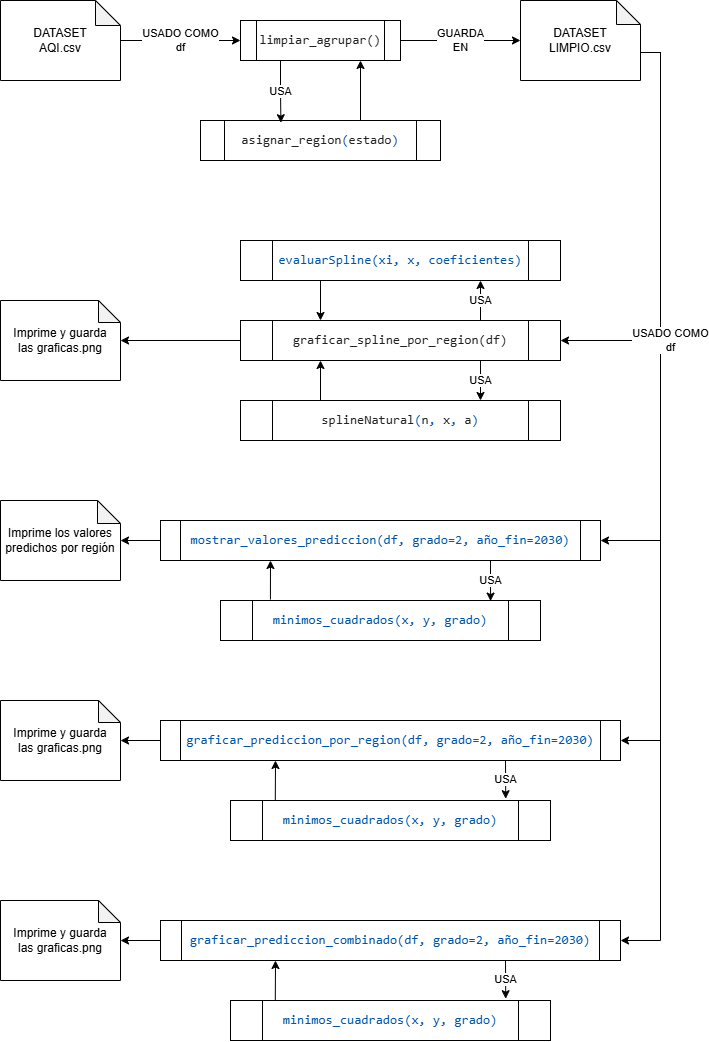

The diagram above was exported from draw.io. Its source (the exported page's mxGraphModel, read from the mxfile embedded in the PNG):
<mxGraphModel dx="1351" dy="691" grid="1" gridSize="10" guides="1" tooltips="1" connect="1" arrows="1" fold="1" page="1" pageScale="1" pageWidth="827" pageHeight="1169" math="0" shadow="0">
  <root>
    <mxCell id="0" />
    <mxCell id="1" parent="0" />
    <mxCell id="WEGFse4OcrvMtczYakZO-64" edge="1" parent="1" source="WEGFse4OcrvMtczYakZO-9" style="edgeStyle=orthogonalEdgeStyle;rounded=0;orthogonalLoop=1;jettySize=auto;html=1;exitX=0;exitY=0;exitDx=120;exitDy=52;exitPerimeter=0;entryX=1;entryY=0.5;entryDx=0;entryDy=0;" target="WEGFse4OcrvMtczYakZO-60">
      <mxGeometry relative="1" as="geometry" />
    </mxCell>
    <mxCell id="WEGFse4OcrvMtczYakZO-47" edge="1" parent="1" source="WEGFse4OcrvMtczYakZO-9" style="edgeStyle=orthogonalEdgeStyle;rounded=0;orthogonalLoop=1;jettySize=auto;html=1;exitX=0;exitY=0;exitDx=120;exitDy=52;exitPerimeter=0;entryX=1;entryY=0.5;entryDx=0;entryDy=0;" target="WEGFse4OcrvMtczYakZO-48">
      <mxGeometry relative="1" as="geometry">
        <mxPoint x="700" y="780.7999877929688" as="targetPoint" />
      </mxGeometry>
    </mxCell>
    <mxCell id="WEGFse4OcrvMtczYakZO-34" edge="1" parent="1" source="WEGFse4OcrvMtczYakZO-9" style="edgeStyle=orthogonalEdgeStyle;rounded=0;orthogonalLoop=1;jettySize=auto;html=1;exitX=0;exitY=0;exitDx=120;exitDy=52;exitPerimeter=0;entryX=1;entryY=0.5;entryDx=0;entryDy=0;" target="WEGFse4OcrvMtczYakZO-36">
      <mxGeometry relative="1" as="geometry">
        <mxPoint x="700" y="610" as="targetPoint" />
      </mxGeometry>
    </mxCell>
    <mxCell id="WEGFse4OcrvMtczYakZO-4" edge="1" parent="1" source="WEGFse4OcrvMtczYakZO-1" style="edgeStyle=orthogonalEdgeStyle;rounded=0;orthogonalLoop=1;jettySize=auto;html=1;entryX=0;entryY=0.5;entryDx=0;entryDy=0;" target="WEGFse4OcrvMtczYakZO-3" value="&lt;div&gt;USADO COMO&lt;/div&gt;&lt;div&gt;df&lt;/div&gt;">
      <mxGeometry relative="1" as="geometry" />
    </mxCell>
    <mxCell id="WEGFse4OcrvMtczYakZO-1" parent="1" style="shape=note;whiteSpace=wrap;html=1;backgroundOutline=1;darkOpacity=0.05;size=25;" value="DATASET&lt;div&gt;AQI.csv&lt;/div&gt;" vertex="1">
      <mxGeometry height="80" width="120" x="40" y="40" as="geometry" />
    </mxCell>
    <mxCell id="WEGFse4OcrvMtczYakZO-8" edge="1" parent="1" source="WEGFse4OcrvMtczYakZO-3" style="edgeStyle=orthogonalEdgeStyle;rounded=0;orthogonalLoop=1;jettySize=auto;html=1;entryX=0;entryY=0.5;entryDx=0;entryDy=0;entryPerimeter=0;" target="WEGFse4OcrvMtczYakZO-9" value="GUARDA&lt;div&gt;&lt;span style=&quot;background-color: light-dark(#ffffff, var(--ge-dark-color, #121212)); color: light-dark(rgb(0, 0, 0), rgb(255, 255, 255));&quot;&gt;EN&lt;/span&gt;&lt;/div&gt;">
      <mxGeometry relative="1" as="geometry">
        <mxPoint x="510" y="80" as="targetPoint" />
      </mxGeometry>
    </mxCell>
    <mxCell id="WEGFse4OcrvMtczYakZO-3" parent="1" style="shape=process;whiteSpace=wrap;html=1;backgroundOutline=1;" value="&lt;span style=&quot;color: light-dark(rgb(33, 33, 33), rgb(255, 255, 255));&quot;&gt;&lt;br&gt;&lt;/span&gt;&lt;pre style=&quot;line-height: 16.25px; padding: 0px 5px; font-size: 13px; font-style: normal; font-variant-ligatures: normal; font-variant-caps: normal; font-weight: 400; letter-spacing: normal; orphans: 2; text-align: start; text-indent: 0px; text-transform: none; widows: 2; word-spacing: 0px; -webkit-text-stroke-width: 0px; text-decoration-thickness: initial; text-decoration-style: initial; text-decoration-color: initial; color: rgb(33, 33, 33);&quot;&gt;&lt;span class=&quot;nf&quot; style=&quot;color: light-dark(rgb(33, 33, 33), rgb(255, 255, 255));&quot;&gt;limpiar_agrupar()&lt;/span&gt;&lt;/pre&gt;&lt;div&gt;&lt;br&gt;&lt;/div&gt;" vertex="1">
      <mxGeometry height="40" width="160" x="280" y="60" as="geometry" />
    </mxCell>
    <mxCell id="WEGFse4OcrvMtczYakZO-7" edge="1" parent="1" source="WEGFse4OcrvMtczYakZO-5" style="edgeStyle=orthogonalEdgeStyle;rounded=0;orthogonalLoop=1;jettySize=auto;html=1;exitX=0.75;exitY=0;exitDx=0;exitDy=0;entryX=0.75;entryY=1;entryDx=0;entryDy=0;" target="WEGFse4OcrvMtczYakZO-3">
      <mxGeometry relative="1" as="geometry">
        <Array as="points">
          <mxPoint x="400" y="160" />
        </Array>
      </mxGeometry>
    </mxCell>
    <mxCell id="WEGFse4OcrvMtczYakZO-5" parent="1" style="shape=process;whiteSpace=wrap;html=1;backgroundOutline=1;align=center;" value="&lt;span style=&quot;color: light-dark(rgb(33, 33, 33), rgb(255, 255, 255));&quot;&gt;&lt;br&gt;&lt;/span&gt;&lt;pre style=&quot;line-height: 16.25px; padding: 0px 5px; font-size: 13px; font-style: normal; font-variant-ligatures: normal; font-variant-caps: normal; font-weight: 400; letter-spacing: normal; orphans: 2; text-indent: 0px; text-transform: none; widows: 2; word-spacing: 0px; -webkit-text-stroke-width: 0px; text-decoration-thickness: initial; text-decoration-style: initial; text-decoration-color: initial; color: rgb(33, 33, 33);&quot;&gt;&lt;span style=&quot;color: light-dark(rgb(33, 33, 33), rgb(255, 255, 255));&quot;&gt;&lt;span class=&quot;nf&quot;&gt;asignar_region&lt;/span&gt;&lt;span class=&quot;p&quot; style=&quot;color: rgb(0, 85, 170);&quot;&gt;(&lt;/span&gt;&lt;span class=&quot;n&quot;&gt;estado&lt;/span&gt;&lt;span class=&quot;p&quot; style=&quot;color: rgb(0, 85, 170);&quot;&gt;)&lt;/span&gt;&lt;/span&gt;&lt;/pre&gt;&lt;div&gt;&lt;br&gt;&lt;/div&gt;" vertex="1">
      <mxGeometry height="40" width="240" x="240" y="160" as="geometry" />
    </mxCell>
    <mxCell id="WEGFse4OcrvMtczYakZO-6" edge="1" parent="1" source="WEGFse4OcrvMtczYakZO-3" style="edgeStyle=orthogonalEdgeStyle;rounded=0;orthogonalLoop=1;jettySize=auto;html=1;exitX=0.25;exitY=1;exitDx=0;exitDy=0;entryX=0.335;entryY=0.055;entryDx=0;entryDy=0;entryPerimeter=0;" target="WEGFse4OcrvMtczYakZO-5" value="USA">
      <mxGeometry relative="1" as="geometry" />
    </mxCell>
    <mxCell id="WEGFse4OcrvMtczYakZO-12" edge="1" parent="1" source="WEGFse4OcrvMtczYakZO-9" style="edgeStyle=orthogonalEdgeStyle;rounded=0;orthogonalLoop=1;jettySize=auto;html=1;entryX=1;entryY=0.5;entryDx=0;entryDy=0;exitX=0;exitY=0;exitDx=120;exitDy=52;exitPerimeter=0;" target="WEGFse4OcrvMtczYakZO-10" value="USADO COMO&lt;div&gt;df&lt;/div&gt;">
      <mxGeometry relative="1" x="0.5098" y="-10" as="geometry">
        <mxPoint x="10" y="10" as="offset" />
      </mxGeometry>
    </mxCell>
    <mxCell id="WEGFse4OcrvMtczYakZO-9" parent="1" style="shape=note;whiteSpace=wrap;html=1;backgroundOutline=1;darkOpacity=0.05;size=24;" value="DATASET&lt;div&gt;LIMPIO.csv&lt;/div&gt;" vertex="1">
      <mxGeometry height="80" width="120" x="560" y="40" as="geometry" />
    </mxCell>
    <mxCell id="WEGFse4OcrvMtczYakZO-24" edge="1" parent="1" source="WEGFse4OcrvMtczYakZO-10" style="edgeStyle=orthogonalEdgeStyle;rounded=0;orthogonalLoop=1;jettySize=auto;html=1;exitX=0.75;exitY=1;exitDx=0;exitDy=0;entryX=0.75;entryY=0;entryDx=0;entryDy=0;" target="WEGFse4OcrvMtczYakZO-14" value="USA">
      <mxGeometry relative="1" as="geometry" />
    </mxCell>
    <mxCell id="WEGFse4OcrvMtczYakZO-10" parent="1" style="shape=process;whiteSpace=wrap;html=1;backgroundOutline=1;" value="&lt;pre style=&quot;line-height: 16.25px; padding: 0px 5px; font-size: 13px; text-align: start;&quot;&gt;&lt;span style=&quot;color: light-dark(rgb(33, 33, 33), rgb(255, 255, 255));&quot;&gt;&lt;span class=&quot;nf&quot; style=&quot;&quot;&gt;graficar_spline_por_region(df&lt;/span&gt;&lt;span class=&quot;nf&quot; style=&quot;&quot;&gt;)&lt;/span&gt;&lt;/span&gt;&lt;/pre&gt;" vertex="1">
      <mxGeometry height="40" width="320" x="280" y="360" as="geometry" />
    </mxCell>
    <mxCell id="WEGFse4OcrvMtczYakZO-25" edge="1" parent="1" source="WEGFse4OcrvMtczYakZO-14" style="edgeStyle=orthogonalEdgeStyle;rounded=0;orthogonalLoop=1;jettySize=auto;html=1;exitX=0.25;exitY=0;exitDx=0;exitDy=0;entryX=0.25;entryY=1;entryDx=0;entryDy=0;" target="WEGFse4OcrvMtczYakZO-10">
      <mxGeometry relative="1" as="geometry" />
    </mxCell>
    <mxCell id="WEGFse4OcrvMtczYakZO-14" parent="1" style="shape=process;whiteSpace=wrap;html=1;backgroundOutline=1;" value="&lt;pre style=&quot;line-height: 16.25px; padding: 0px 5px; font-size: 13px; font-style: normal; font-variant-ligatures: normal; font-variant-caps: normal; font-weight: 400; letter-spacing: normal; orphans: 2; text-align: start; text-indent: 0px; text-transform: none; widows: 2; word-spacing: 0px; -webkit-text-stroke-width: 0px; text-decoration-thickness: initial; text-decoration-style: initial; text-decoration-color: initial;&quot;&gt;&lt;span style=&quot;color: light-dark(rgb(33, 33, 33), rgb(255, 255, 255));&quot;&gt;&lt;span class=&quot;nf&quot; style=&quot;&quot;&gt;splineNatural&lt;/span&gt;&lt;span class=&quot;p&quot; style=&quot;color: rgb(0, 85, 170);&quot;&gt;(&lt;/span&gt;&lt;span class=&quot;p&quot; style=&quot;&quot;&gt;n&lt;/span&gt;&lt;span class=&quot;p&quot; style=&quot;color: rgb(0, 85, 170);&quot;&gt;, &lt;/span&gt;&lt;span class=&quot;p&quot; style=&quot;&quot;&gt;x&lt;/span&gt;&lt;span class=&quot;p&quot; style=&quot;color: rgb(0, 85, 170);&quot;&gt;, &lt;/span&gt;&lt;span class=&quot;p&quot; style=&quot;&quot;&gt;a&lt;/span&gt;&lt;span class=&quot;p&quot; style=&quot;color: rgb(0, 85, 170);&quot;&gt;)&lt;/span&gt;&lt;/span&gt;&lt;/pre&gt;" vertex="1">
      <mxGeometry height="40" width="320" x="280" y="440" as="geometry" />
    </mxCell>
    <mxCell id="WEGFse4OcrvMtczYakZO-23" edge="1" parent="1" source="WEGFse4OcrvMtczYakZO-19" style="edgeStyle=orthogonalEdgeStyle;rounded=0;orthogonalLoop=1;jettySize=auto;html=1;exitX=0.25;exitY=1;exitDx=0;exitDy=0;entryX=0.25;entryY=0;entryDx=0;entryDy=0;" target="WEGFse4OcrvMtczYakZO-10">
      <mxGeometry relative="1" as="geometry" />
    </mxCell>
    <mxCell id="WEGFse4OcrvMtczYakZO-19" parent="1" style="shape=process;whiteSpace=wrap;html=1;backgroundOutline=1;" value="&lt;pre style=&quot;line-height: 16.25px; padding: 0px 5px; font-size: 13px; font-style: normal; font-variant-ligatures: normal; font-variant-caps: normal; font-weight: 400; letter-spacing: normal; orphans: 2; text-align: start; text-indent: 0px; text-transform: none; widows: 2; word-spacing: 0px; -webkit-text-stroke-width: 0px; text-decoration-thickness: initial; text-decoration-style: initial; text-decoration-color: initial;&quot;&gt;&lt;pre style=&quot;line-height: 16.25px; padding: 0px 5px;&quot;&gt;&lt;span style=&quot;color: light-dark(rgb(0, 85, 170), rgb(255, 255, 255));&quot;&gt;&lt;span class=&quot;nf&quot; style=&quot;&quot;&gt;evaluarSpline&lt;/span&gt;&lt;span class=&quot;p&quot; style=&quot;&quot;&gt;(&lt;/span&gt;&lt;span class=&quot;n&quot; style=&quot;&quot;&gt;xi&lt;/span&gt;&lt;span class=&quot;p&quot; style=&quot;&quot;&gt;,&lt;/span&gt; &lt;span class=&quot;n&quot; style=&quot;&quot;&gt;x&lt;/span&gt;&lt;span class=&quot;p&quot; style=&quot;&quot;&gt;,&lt;/span&gt; coeficientes&lt;span class=&quot;p&quot; style=&quot;&quot;&gt;)&lt;/span&gt;&lt;/span&gt;&lt;/pre&gt;&lt;/pre&gt;" vertex="1">
      <mxGeometry height="40" width="320" x="280" y="280" as="geometry" />
    </mxCell>
    <mxCell id="WEGFse4OcrvMtczYakZO-21" edge="1" parent="1" source="WEGFse4OcrvMtczYakZO-10" style="edgeStyle=orthogonalEdgeStyle;rounded=0;orthogonalLoop=1;jettySize=auto;html=1;exitX=0.75;exitY=0;exitDx=0;exitDy=0;entryX=0.75;entryY=1;entryDx=0;entryDy=0;" target="WEGFse4OcrvMtczYakZO-19" value="USA">
      <mxGeometry relative="1" as="geometry">
        <Array as="points" />
      </mxGeometry>
    </mxCell>
    <mxCell id="WEGFse4OcrvMtczYakZO-32" edge="1" parent="1" source="WEGFse4OcrvMtczYakZO-10" style="edgeStyle=orthogonalEdgeStyle;rounded=0;orthogonalLoop=1;jettySize=auto;html=1;exitX=0;exitY=0.5;exitDx=0;exitDy=0;" target="WEGFse4OcrvMtczYakZO-28">
      <mxGeometry relative="1" as="geometry" />
    </mxCell>
    <mxCell id="WEGFse4OcrvMtczYakZO-28" parent="1" style="shape=note;whiteSpace=wrap;html=1;backgroundOutline=1;darkOpacity=0.05;size=22;" value="Imprime y guarda&lt;div&gt;las graficas.png&lt;/div&gt;" vertex="1">
      <mxGeometry height="80" width="120" x="40" y="340" as="geometry" />
    </mxCell>
    <mxCell id="WEGFse4OcrvMtczYakZO-36" parent="1" style="shape=process;whiteSpace=wrap;html=1;backgroundOutline=1;size=0.045454545454545456;" value="&lt;pre style=&quot;line-height: 16.25px; padding: 0px 5px; font-size: 13px; text-align: start;&quot;&gt;&lt;span style=&quot;color: light-dark(rgb(0, 85, 170), rgb(255, 255, 255));&quot;&gt;&lt;span class=&quot;nf&quot; style=&quot;&quot;&gt;mostrar_valores_prediccion&lt;/span&gt;&lt;span class=&quot;p&quot; style=&quot;color: rgb(0, 85, 170);&quot;&gt;(&lt;/span&gt;&lt;span class=&quot;n&quot; style=&quot;&quot;&gt;df&lt;/span&gt;&lt;span class=&quot;p&quot; style=&quot;color: rgb(0, 85, 170);&quot;&gt;,&lt;/span&gt; &lt;span class=&quot;n&quot; style=&quot;&quot;&gt;grado=2&lt;/span&gt;&lt;span class=&quot;p&quot; style=&quot;color: rgb(0, 85, 170);&quot;&gt;,&lt;/span&gt; &lt;span class=&quot;n&quot; style=&quot;&quot;&gt;año_fin=2030&lt;/span&gt;&lt;span class=&quot;p&quot; style=&quot;color: rgb(0, 85, 170);&quot;&gt;)&lt;/span&gt;&lt;/span&gt;&lt;/pre&gt;" vertex="1">
      <mxGeometry height="40" width="440" x="200" y="560" as="geometry" />
    </mxCell>
    <mxCell id="WEGFse4OcrvMtczYakZO-37" parent="1" style="shape=process;whiteSpace=wrap;html=1;backgroundOutline=1;" value="&lt;pre style=&quot;line-height: 16.25px; padding: 0px 5px; font-size: 13px; font-style: normal; font-variant-ligatures: normal; font-variant-caps: normal; font-weight: 400; letter-spacing: normal; orphans: 2; text-align: start; text-indent: 0px; text-transform: none; widows: 2; word-spacing: 0px; -webkit-text-stroke-width: 0px; text-decoration-thickness: initial; text-decoration-style: initial; text-decoration-color: initial;&quot;&gt;&lt;pre style=&quot;line-height: 16.25px; padding: 0px 5px;&quot;&gt;&lt;span style=&quot;color: light-dark(rgb(0, 85, 170), rgb(255, 255, 255));&quot;&gt;&lt;span class=&quot;nf&quot; style=&quot;&quot;&gt;minimos_cuadrados&lt;/span&gt;&lt;span class=&quot;p&quot; style=&quot;color: rgb(0, 85, 170);&quot;&gt;(&lt;/span&gt;&lt;span class=&quot;n&quot; style=&quot;&quot;&gt;x&lt;/span&gt;&lt;span class=&quot;p&quot; style=&quot;color: rgb(0, 85, 170);&quot;&gt;,&lt;/span&gt; &lt;span class=&quot;n&quot; style=&quot;&quot;&gt;y&lt;/span&gt;&lt;span class=&quot;p&quot; style=&quot;color: rgb(0, 85, 170);&quot;&gt;,&lt;/span&gt; &lt;span class=&quot;n&quot; style=&quot;&quot;&gt;grado&lt;/span&gt;&lt;span class=&quot;p&quot; style=&quot;color: rgb(0, 85, 170);&quot;&gt;)&lt;/span&gt;&lt;/span&gt;&lt;/pre&gt;&lt;/pre&gt;" vertex="1">
      <mxGeometry height="40" width="320" x="260" y="640" as="geometry" />
    </mxCell>
    <mxCell id="WEGFse4OcrvMtczYakZO-41" edge="1" parent="1" source="WEGFse4OcrvMtczYakZO-36" style="edgeStyle=orthogonalEdgeStyle;rounded=0;orthogonalLoop=1;jettySize=auto;html=1;exitX=0.75;exitY=1;exitDx=0;exitDy=0;entryX=0.844;entryY=0.015;entryDx=0;entryDy=0;entryPerimeter=0;" target="WEGFse4OcrvMtczYakZO-37" value="USA">
      <mxGeometry relative="1" as="geometry" />
    </mxCell>
    <mxCell id="WEGFse4OcrvMtczYakZO-42" edge="1" parent="1" source="WEGFse4OcrvMtczYakZO-37" style="edgeStyle=orthogonalEdgeStyle;rounded=0;orthogonalLoop=1;jettySize=auto;html=1;exitX=0.156;exitY=-0.025;exitDx=0;exitDy=0;entryX=0.25;entryY=1;entryDx=0;entryDy=0;exitPerimeter=0;" target="WEGFse4OcrvMtczYakZO-36">
      <mxGeometry relative="1" as="geometry" />
    </mxCell>
    <mxCell id="WEGFse4OcrvMtczYakZO-45" edge="1" parent="1" source="WEGFse4OcrvMtczYakZO-36" style="edgeStyle=orthogonalEdgeStyle;rounded=0;orthogonalLoop=1;jettySize=auto;html=1;exitX=0;exitY=0.5;exitDx=0;exitDy=0;" target="WEGFse4OcrvMtczYakZO-44">
      <mxGeometry relative="1" as="geometry" />
    </mxCell>
    <mxCell id="WEGFse4OcrvMtczYakZO-44" parent="1" style="shape=note;whiteSpace=wrap;html=1;backgroundOutline=1;darkOpacity=0.05;size=23;" value="Imprime los valores&lt;div&gt;predichos por región&lt;/div&gt;" vertex="1">
      <mxGeometry height="80" width="120" x="40" y="540" as="geometry" />
    </mxCell>
    <mxCell id="WEGFse4OcrvMtczYakZO-48" parent="1" style="shape=process;whiteSpace=wrap;html=1;backgroundOutline=1;size=0.043478260869565216;" value="&lt;pre style=&quot;line-height: 16.25px; padding: 0px 5px; font-size: 13px; text-align: start;&quot;&gt;&lt;span style=&quot;color: light-dark(rgb(0, 85, 170), rgb(255, 255, 255));&quot;&gt;&lt;span class=&quot;nf&quot; style=&quot;&quot;&gt;graficar_prediccion_por_region&lt;/span&gt;&lt;span class=&quot;p&quot; style=&quot;color: rgb(0, 85, 170);&quot;&gt;(&lt;/span&gt;&lt;span class=&quot;n&quot; style=&quot;&quot;&gt;df&lt;/span&gt;&lt;span class=&quot;p&quot; style=&quot;color: rgb(0, 85, 170);&quot;&gt;,&lt;/span&gt; &lt;span class=&quot;n&quot; style=&quot;&quot;&gt;grado=2&lt;/span&gt;&lt;span class=&quot;p&quot; style=&quot;color: rgb(0, 85, 170);&quot;&gt;,&lt;/span&gt; &lt;span class=&quot;n&quot; style=&quot;&quot;&gt;año_fin=2030&lt;/span&gt;&lt;span class=&quot;p&quot; style=&quot;color: rgb(0, 85, 170);&quot;&gt;)&lt;/span&gt;&lt;/span&gt;&lt;/pre&gt;" vertex="1">
      <mxGeometry height="40" width="460" x="200" y="760" as="geometry" />
    </mxCell>
    <mxCell id="WEGFse4OcrvMtczYakZO-50" parent="1" style="shape=process;whiteSpace=wrap;html=1;backgroundOutline=1;" value="&lt;pre style=&quot;line-height: 16.25px; padding: 0px 5px; font-size: 13px; font-style: normal; font-variant-ligatures: normal; font-variant-caps: normal; font-weight: 400; letter-spacing: normal; orphans: 2; text-align: start; text-indent: 0px; text-transform: none; widows: 2; word-spacing: 0px; -webkit-text-stroke-width: 0px; text-decoration-thickness: initial; text-decoration-style: initial; text-decoration-color: initial;&quot;&gt;&lt;pre style=&quot;line-height: 16.25px; padding: 0px 5px;&quot;&gt;&lt;span style=&quot;color: light-dark(rgb(0, 85, 170), rgb(255, 255, 255));&quot;&gt;&lt;span class=&quot;nf&quot; style=&quot;&quot;&gt;minimos_cuadrados&lt;/span&gt;&lt;span class=&quot;p&quot; style=&quot;color: rgb(0, 85, 170);&quot;&gt;(&lt;/span&gt;&lt;span class=&quot;n&quot; style=&quot;&quot;&gt;x&lt;/span&gt;&lt;span class=&quot;p&quot; style=&quot;color: rgb(0, 85, 170);&quot;&gt;,&lt;/span&gt; &lt;span class=&quot;n&quot; style=&quot;&quot;&gt;y&lt;/span&gt;&lt;span class=&quot;p&quot; style=&quot;color: rgb(0, 85, 170);&quot;&gt;,&lt;/span&gt; &lt;span class=&quot;n&quot; style=&quot;&quot;&gt;grado&lt;/span&gt;&lt;span class=&quot;p&quot; style=&quot;color: rgb(0, 85, 170);&quot;&gt;)&lt;/span&gt;&lt;/span&gt;&lt;/pre&gt;&lt;/pre&gt;" vertex="1">
      <mxGeometry height="40" width="320" x="270" y="840" as="geometry" />
    </mxCell>
    <mxCell id="WEGFse4OcrvMtczYakZO-55" edge="1" parent="1" source="WEGFse4OcrvMtczYakZO-48" style="edgeStyle=orthogonalEdgeStyle;rounded=0;orthogonalLoop=1;jettySize=auto;html=1;exitX=0.75;exitY=1;exitDx=0;exitDy=0;entryX=0.86;entryY=-0.045;entryDx=0;entryDy=0;entryPerimeter=0;" target="WEGFse4OcrvMtczYakZO-50" value="USA">
      <mxGeometry relative="1" as="geometry" />
    </mxCell>
    <mxCell id="WEGFse4OcrvMtczYakZO-57" edge="1" parent="1" source="WEGFse4OcrvMtczYakZO-50" style="edgeStyle=orthogonalEdgeStyle;rounded=0;orthogonalLoop=1;jettySize=auto;html=1;exitX=0.14;exitY=-0.01;exitDx=0;exitDy=0;entryX=0.25;entryY=1;entryDx=0;entryDy=0;exitPerimeter=0;" target="WEGFse4OcrvMtczYakZO-48">
      <mxGeometry relative="1" as="geometry" />
    </mxCell>
    <mxCell id="WEGFse4OcrvMtczYakZO-58" edge="1" parent="1" style="edgeStyle=orthogonalEdgeStyle;rounded=0;orthogonalLoop=1;jettySize=auto;html=1;exitX=0;exitY=0.5;exitDx=0;exitDy=0;" target="WEGFse4OcrvMtczYakZO-59">
      <mxGeometry relative="1" as="geometry">
        <mxPoint x="200" y="780" as="sourcePoint" />
      </mxGeometry>
    </mxCell>
    <mxCell id="WEGFse4OcrvMtczYakZO-59" parent="1" style="shape=note;whiteSpace=wrap;html=1;backgroundOutline=1;darkOpacity=0.05;size=22;" value="Imprime y guarda&lt;div&gt;las graficas.png&lt;/div&gt;" vertex="1">
      <mxGeometry height="80" width="120" x="40" y="740" as="geometry" />
    </mxCell>
    <mxCell id="WEGFse4OcrvMtczYakZO-60" parent="1" style="shape=process;whiteSpace=wrap;html=1;backgroundOutline=1;size=0.04545454545454597;" value="&lt;pre style=&quot;line-height: 16.25px; padding: 0px 5px; font-size: 13px; font-style: normal; font-variant-ligatures: normal; font-variant-caps: normal; font-weight: 400; letter-spacing: normal; orphans: 2; text-align: start; text-indent: 0px; text-transform: none; widows: 2; word-spacing: 0px; -webkit-text-stroke-width: 0px; text-decoration-thickness: initial; text-decoration-style: initial; text-decoration-color: initial;&quot;&gt;&lt;span style=&quot;color: light-dark(rgb(0, 85, 170), rgb(255, 255, 255));&quot;&gt;&lt;span class=&quot;nf&quot; style=&quot;&quot;&gt;graficar_prediccion_combinado&lt;/span&gt;&lt;span class=&quot;p&quot; style=&quot;color: rgb(0, 85, 170);&quot;&gt;(&lt;/span&gt;&lt;span class=&quot;n&quot; style=&quot;&quot;&gt;df&lt;/span&gt;&lt;span class=&quot;p&quot; style=&quot;color: rgb(0, 85, 170);&quot;&gt;,&lt;/span&gt; &lt;span class=&quot;n&quot; style=&quot;&quot;&gt;grado=2&lt;/span&gt;&lt;span class=&quot;p&quot; style=&quot;color: rgb(0, 85, 170);&quot;&gt;,&lt;/span&gt; &lt;span class=&quot;n&quot; style=&quot;&quot;&gt;año_fin=2030&lt;/span&gt;&lt;span class=&quot;p&quot; style=&quot;color: rgb(0, 85, 170);&quot;&gt;)&lt;/span&gt;&lt;/span&gt;&lt;/pre&gt;" vertex="1">
      <mxGeometry height="40" width="460" x="200" y="960" as="geometry" />
    </mxCell>
    <mxCell id="WEGFse4OcrvMtczYakZO-61" parent="1" style="shape=process;whiteSpace=wrap;html=1;backgroundOutline=1;" value="&lt;pre style=&quot;line-height: 16.25px; padding: 0px 5px; font-size: 13px; font-style: normal; font-variant-ligatures: normal; font-variant-caps: normal; font-weight: 400; letter-spacing: normal; orphans: 2; text-align: start; text-indent: 0px; text-transform: none; widows: 2; word-spacing: 0px; -webkit-text-stroke-width: 0px; text-decoration-thickness: initial; text-decoration-style: initial; text-decoration-color: initial;&quot;&gt;&lt;pre style=&quot;line-height: 16.25px; padding: 0px 5px;&quot;&gt;&lt;span style=&quot;color: light-dark(rgb(0, 85, 170), rgb(255, 255, 255));&quot;&gt;&lt;span class=&quot;nf&quot; style=&quot;&quot;&gt;minimos_cuadrados&lt;/span&gt;&lt;span class=&quot;p&quot; style=&quot;color: rgb(0, 85, 170);&quot;&gt;(&lt;/span&gt;&lt;span class=&quot;n&quot; style=&quot;&quot;&gt;x&lt;/span&gt;&lt;span class=&quot;p&quot; style=&quot;color: rgb(0, 85, 170);&quot;&gt;,&lt;/span&gt; &lt;span class=&quot;n&quot; style=&quot;&quot;&gt;y&lt;/span&gt;&lt;span class=&quot;p&quot; style=&quot;color: rgb(0, 85, 170);&quot;&gt;,&lt;/span&gt; &lt;span class=&quot;n&quot; style=&quot;&quot;&gt;grado&lt;/span&gt;&lt;span class=&quot;p&quot; style=&quot;color: rgb(0, 85, 170);&quot;&gt;)&lt;/span&gt;&lt;/span&gt;&lt;/pre&gt;&lt;/pre&gt;" vertex="1">
      <mxGeometry height="40" width="320" x="270" y="1040" as="geometry" />
    </mxCell>
    <mxCell id="WEGFse4OcrvMtczYakZO-62" edge="1" parent="1" style="edgeStyle=orthogonalEdgeStyle;rounded=0;orthogonalLoop=1;jettySize=auto;html=1;exitX=0.75;exitY=1;exitDx=0;exitDy=0;entryX=0.86;entryY=-0.045;entryDx=0;entryDy=0;entryPerimeter=0;" target="WEGFse4OcrvMtczYakZO-61" value="USA">
      <mxGeometry relative="1" as="geometry">
        <mxPoint x="545" y="1000" as="sourcePoint" />
      </mxGeometry>
    </mxCell>
    <mxCell id="WEGFse4OcrvMtczYakZO-63" edge="1" parent="1" source="WEGFse4OcrvMtczYakZO-61" style="edgeStyle=orthogonalEdgeStyle;rounded=0;orthogonalLoop=1;jettySize=auto;html=1;exitX=0.14;exitY=-0.01;exitDx=0;exitDy=0;entryX=0.25;entryY=1;entryDx=0;entryDy=0;exitPerimeter=0;">
      <mxGeometry relative="1" as="geometry">
        <mxPoint x="315" y="1000" as="targetPoint" />
      </mxGeometry>
    </mxCell>
    <mxCell id="WEGFse4OcrvMtczYakZO-65" edge="1" parent="1" style="edgeStyle=orthogonalEdgeStyle;rounded=0;orthogonalLoop=1;jettySize=auto;html=1;exitX=0;exitY=0.5;exitDx=0;exitDy=0;" target="WEGFse4OcrvMtczYakZO-66">
      <mxGeometry relative="1" as="geometry">
        <mxPoint x="200" y="980" as="sourcePoint" />
      </mxGeometry>
    </mxCell>
    <mxCell id="WEGFse4OcrvMtczYakZO-66" parent="1" style="shape=note;whiteSpace=wrap;html=1;backgroundOutline=1;darkOpacity=0.05;size=22;" value="Imprime y guarda&lt;div&gt;las graficas.png&lt;/div&gt;" vertex="1">
      <mxGeometry height="80" width="120" x="40" y="940" as="geometry" />
    </mxCell>
  </root>
</mxGraphModel>